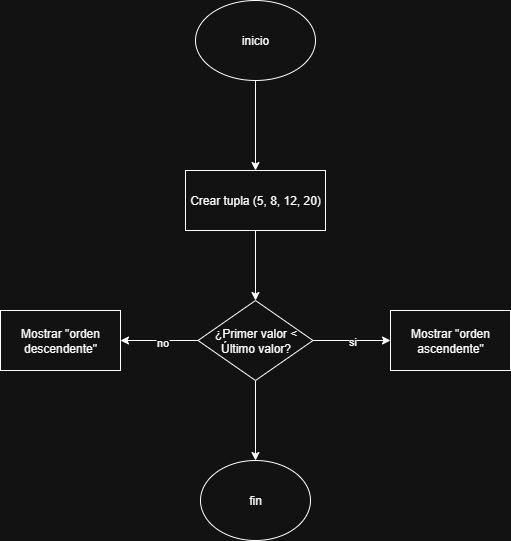

The diagram above was exported from draw.io. Its source (the exported page's mxGraphModel, read from the mxfile embedded in the PNG):
<mxGraphModel dx="778" dy="460" grid="1" gridSize="10" guides="1" tooltips="1" connect="1" arrows="1" fold="1" page="1" pageScale="1" pageWidth="827" pageHeight="1169" math="0" shadow="0">
  <root>
    <mxCell id="0" />
    <mxCell id="1" parent="0" />
    <mxCell id="q6EgtIZythH8_zpdVYgf-28" value="" style="edgeStyle=orthogonalEdgeStyle;rounded=0;orthogonalLoop=1;jettySize=auto;html=1;" edge="1" parent="1" source="qn7TAKzoXJy-lDqyCGm5-2" target="q6EgtIZythH8_zpdVYgf-27">
      <mxGeometry relative="1" as="geometry" />
    </mxCell>
    <mxCell id="qn7TAKzoXJy-lDqyCGm5-2" value="inicio" style="ellipse;whiteSpace=wrap;html=1;" parent="1" vertex="1">
      <mxGeometry x="340" y="60" width="120" height="80" as="geometry" />
    </mxCell>
    <mxCell id="q6EgtIZythH8_zpdVYgf-30" value="" style="edgeStyle=orthogonalEdgeStyle;rounded=0;orthogonalLoop=1;jettySize=auto;html=1;" edge="1" parent="1" source="q6EgtIZythH8_zpdVYgf-27" target="q6EgtIZythH8_zpdVYgf-29">
      <mxGeometry relative="1" as="geometry" />
    </mxCell>
    <mxCell id="q6EgtIZythH8_zpdVYgf-27" value="Crear tupla (5, 8, 12, 20)" style="whiteSpace=wrap;html=1;" vertex="1" parent="1">
      <mxGeometry x="330" y="230" width="140" height="60" as="geometry" />
    </mxCell>
    <mxCell id="q6EgtIZythH8_zpdVYgf-61" value="" style="edgeStyle=orthogonalEdgeStyle;rounded=0;orthogonalLoop=1;jettySize=auto;html=1;" edge="1" parent="1" source="q6EgtIZythH8_zpdVYgf-29" target="q6EgtIZythH8_zpdVYgf-60">
      <mxGeometry relative="1" as="geometry" />
    </mxCell>
    <mxCell id="q6EgtIZythH8_zpdVYgf-62" value="si" style="edgeLabel;html=1;align=center;verticalAlign=middle;resizable=0;points=[];" vertex="1" connectable="0" parent="q6EgtIZythH8_zpdVYgf-61">
      <mxGeometry x="-0.0065" relative="1" as="geometry">
        <mxPoint x="1" as="offset" />
      </mxGeometry>
    </mxCell>
    <mxCell id="q6EgtIZythH8_zpdVYgf-64" value="" style="edgeStyle=orthogonalEdgeStyle;rounded=0;orthogonalLoop=1;jettySize=auto;html=1;" edge="1" parent="1" source="q6EgtIZythH8_zpdVYgf-29" target="q6EgtIZythH8_zpdVYgf-63">
      <mxGeometry relative="1" as="geometry" />
    </mxCell>
    <mxCell id="q6EgtIZythH8_zpdVYgf-65" value="no" style="edgeLabel;html=1;align=center;verticalAlign=middle;resizable=0;points=[];" vertex="1" connectable="0" parent="q6EgtIZythH8_zpdVYgf-64">
      <mxGeometry x="-0.0581" y="1" relative="1" as="geometry">
        <mxPoint as="offset" />
      </mxGeometry>
    </mxCell>
    <mxCell id="q6EgtIZythH8_zpdVYgf-67" value="" style="edgeStyle=orthogonalEdgeStyle;rounded=0;orthogonalLoop=1;jettySize=auto;html=1;" edge="1" parent="1" source="q6EgtIZythH8_zpdVYgf-29" target="q6EgtIZythH8_zpdVYgf-66">
      <mxGeometry relative="1" as="geometry" />
    </mxCell>
    <mxCell id="q6EgtIZythH8_zpdVYgf-29" value="&lt;p data-end=&quot;3526&quot; data-start=&quot;3492&quot;&gt;¿Primer valor &amp;lt; Último valor?&lt;/p&gt;" style="rhombus;whiteSpace=wrap;html=1;" vertex="1" parent="1">
      <mxGeometry x="342.5" y="360" width="115" height="80" as="geometry" />
    </mxCell>
    <mxCell id="q6EgtIZythH8_zpdVYgf-60" value="Mostrar &quot;orden ascendente&quot;" style="whiteSpace=wrap;html=1;" vertex="1" parent="1">
      <mxGeometry x="535" y="370" width="120" height="60" as="geometry" />
    </mxCell>
    <mxCell id="q6EgtIZythH8_zpdVYgf-63" value="Mostrar &quot;orden descendente&quot;" style="whiteSpace=wrap;html=1;" vertex="1" parent="1">
      <mxGeometry x="145" y="370" width="120" height="60" as="geometry" />
    </mxCell>
    <mxCell id="q6EgtIZythH8_zpdVYgf-66" value="fin" style="ellipse;whiteSpace=wrap;html=1;" vertex="1" parent="1">
      <mxGeometry x="345" y="520" width="110" height="80" as="geometry" />
    </mxCell>
  </root>
</mxGraphModel>